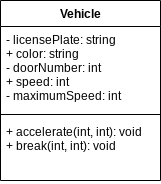

The diagram above was exported from draw.io. Its source (the exported page's mxGraphModel, read from the mxfile embedded in the PNG):
<mxGraphModel dx="246" dy="399" grid="1" gridSize="10" guides="1" tooltips="1" connect="1" arrows="1" fold="1" page="1" pageScale="1" pageWidth="827" pageHeight="1169" math="0" shadow="0">
  <root>
    <mxCell id="0" />
    <mxCell id="1" parent="0" />
    <mxCell id="10" value="Vehicle" style="swimlane;fontStyle=1;align=center;verticalAlign=top;childLayout=stackLayout;horizontal=1;startSize=26;horizontalStack=0;resizeParent=1;resizeParentMax=0;resizeLast=0;collapsible=1;marginBottom=0;" vertex="1" parent="1">
      <mxGeometry x="50" y="160" width="160" height="180" as="geometry" />
    </mxCell>
    <mxCell id="11" value="- licensePlate: string&#10;+ color: string&#10;- doorNumber: int&#10;+ speed: int&#10;- maximumSpeed: int" style="text;strokeColor=none;fillColor=none;align=left;verticalAlign=top;spacingLeft=4;spacingRight=4;overflow=hidden;rotatable=0;points=[[0,0.5],[1,0.5]];portConstraint=eastwest;" vertex="1" parent="10">
      <mxGeometry y="26" width="160" height="84" as="geometry" />
    </mxCell>
    <mxCell id="12" value="" style="line;strokeWidth=1;fillColor=none;align=left;verticalAlign=middle;spacingTop=-1;spacingLeft=3;spacingRight=3;rotatable=0;labelPosition=right;points=[];portConstraint=eastwest;" vertex="1" parent="10">
      <mxGeometry y="110" width="160" height="8" as="geometry" />
    </mxCell>
    <mxCell id="13" value="+ accelerate(int, int): void&#10;+ break(int, int): void" style="text;strokeColor=none;fillColor=none;align=left;verticalAlign=top;spacingLeft=4;spacingRight=4;overflow=hidden;rotatable=0;points=[[0,0.5],[1,0.5]];portConstraint=eastwest;" vertex="1" parent="10">
      <mxGeometry y="118" width="160" height="62" as="geometry" />
    </mxCell>
  </root>
</mxGraphModel>